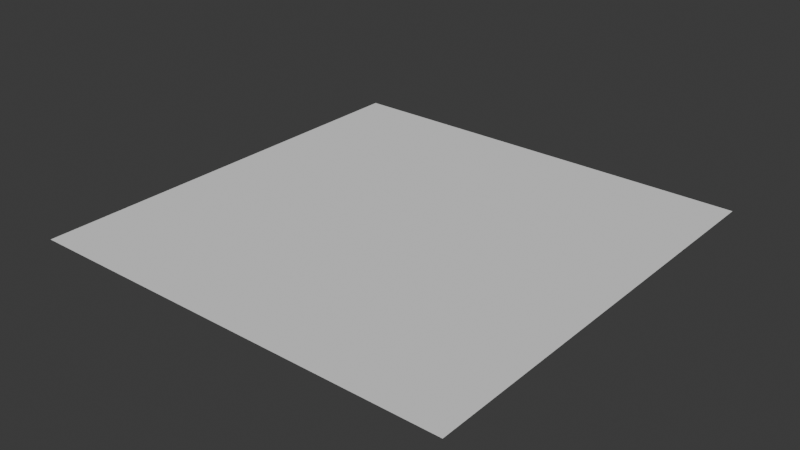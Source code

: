# Source: level-editor.blend  (saved by Blender 4.2.66; exported with 4.5.12 LTS)
import bpy
from mathutils import Matrix  # noqa: F401  (used for matrix-valued properties, if any)

bpy.ops.wm.read_factory_settings(use_empty=True)
scene = bpy.context.scene
scene.name = 'Scene'

# ---- collections
col_collection = bpy.data.collections.new('Collection'); scene.collection.children.link(col_collection)

# ---- world
world_world = bpy.data.worlds.new('World'); scene.world = world_world
world_world.use_nodes = True; world_world.node_tree.nodes.clear()
_N = world_world.node_tree.nodes; _L = world_world.node_tree.links
n0 = _N.new('ShaderNodeOutputWorld'); n0.name = 'World Output'; n0.location = (300, 300)
n1 = _N.new('ShaderNodeBackground'); n1.name = 'Background'; n1.location = (10, 300)
n1.inputs[0].default_value = (0.05088, 0.05088, 0.05088, 1.0)
_L.new(n1.outputs[0], n0.inputs[0])
n0.is_active_output = True
world_world.color = (0.05088, 0.05088, 0.05088)
world_world.sun_shadow_jitter_overblur = 0.0

# ---- meshes
me_plane = bpy.data.meshes.new('Plane')
me_plane.from_pydata([(-1.0, -1.0, 0.0), (1.0, -1.0, 0.0), (-1.0, 1.0, 0.0), (1.0, 1.0, 0.0)], [], [(0, 1, 3, 2)])
_uv = me_plane.uv_layers.new(name='UVMap')
_uv.uv.foreach_set('vector', [0.0, 0.0, 1.0, 0.0, 1.0, 1.0, 0.0, 1.0])
me_plane.update()

# ---- objects
ob_plane = bpy.data.objects.new('Plane', me_plane)

# ---- transforms, parenting, visibility, modifiers, constraints
ob_plane.location = (3.0, 0.0, 0.0)

# ---- collection membership
col_collection.objects.link(ob_plane)

# ---- scene / render settings (as saved in the file)
scene.frame_start = 1; scene.frame_end = 250; scene.frame_set(1)
scene.render.engine = 'BLENDER_EEVEE_NEXT'
bpy.context.view_layer.update()

# ---- added for rendering (the .blend has no active camera and no usable light): camera, sun
cam_auto = bpy.data.cameras.new('AutoCamera')
cam_auto.lens = 50.0
cam_auto.sensor_width = 36.0
cam_auto.clip_end = 1000.0
ob_auto_camera = bpy.data.objects.new('AutoCamera', cam_auto)
scene.collection.objects.link(ob_auto_camera)
ob_auto_camera.location = (5.61693, -3.14032, 2.09354)
ob_auto_camera.rotation_euler = (1.09748, -7.21219e-08, 0.694738)
scene.camera = ob_auto_camera
light_auto_sun = bpy.data.lights.new('AutoSun', 'SUN')
light_auto_sun.energy = 3.0
light_auto_sun.angle = 0.0523599
ob_auto_sun = bpy.data.objects.new('AutoSun', light_auto_sun)
scene.collection.objects.link(ob_auto_sun)
ob_auto_sun.rotation_euler = (0.872665, 0.174533, 0.523599)
bpy.context.view_layer.update()

